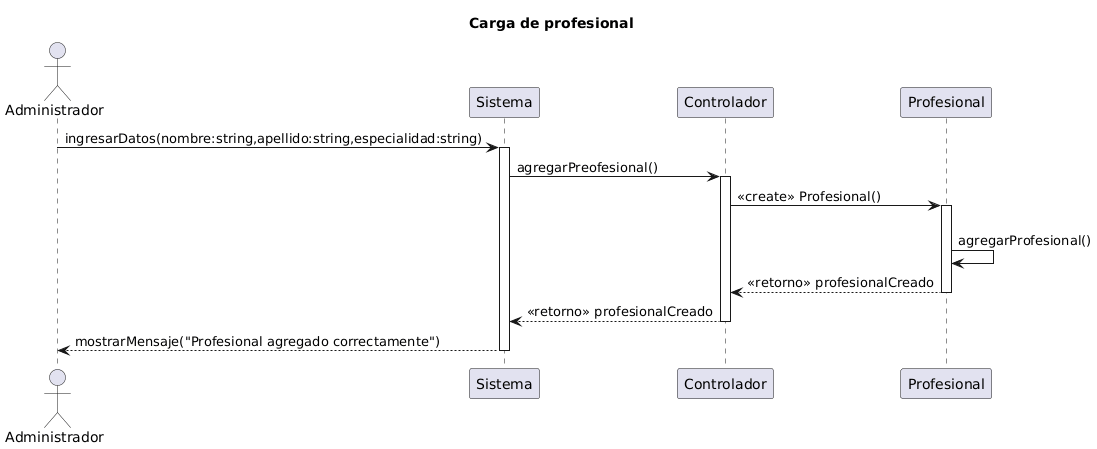

The diagram above was rendered by PlantUML. Its source (embedded in the PNG):
@startuml
!pragma teoz true
title: Carga de profesional
actor Administrador
participant Sistema
participant Controlador
participant Profesional

Administrador -> Sistema : ingresarDatos(nombre:string,apellido:string,especialidad:string)
activate Sistema

Sistema -> Controlador : agregarPreofesional()
activate Controlador

Controlador -> Profesional : <<create>> Profesional()
activate Profesional

Profesional -> Profesional : \nagregarProfesional()
Profesional --> Controlador : <<retorno>> profesionalCreado
deactivate Profesional

Controlador --> Sistema : <<retorno>> profesionalCreado
deactivate Controlador

Sistema --> Administrador : mostrarMensaje("Profesional agregado correctamente")
deactivate Sistema
@enduml